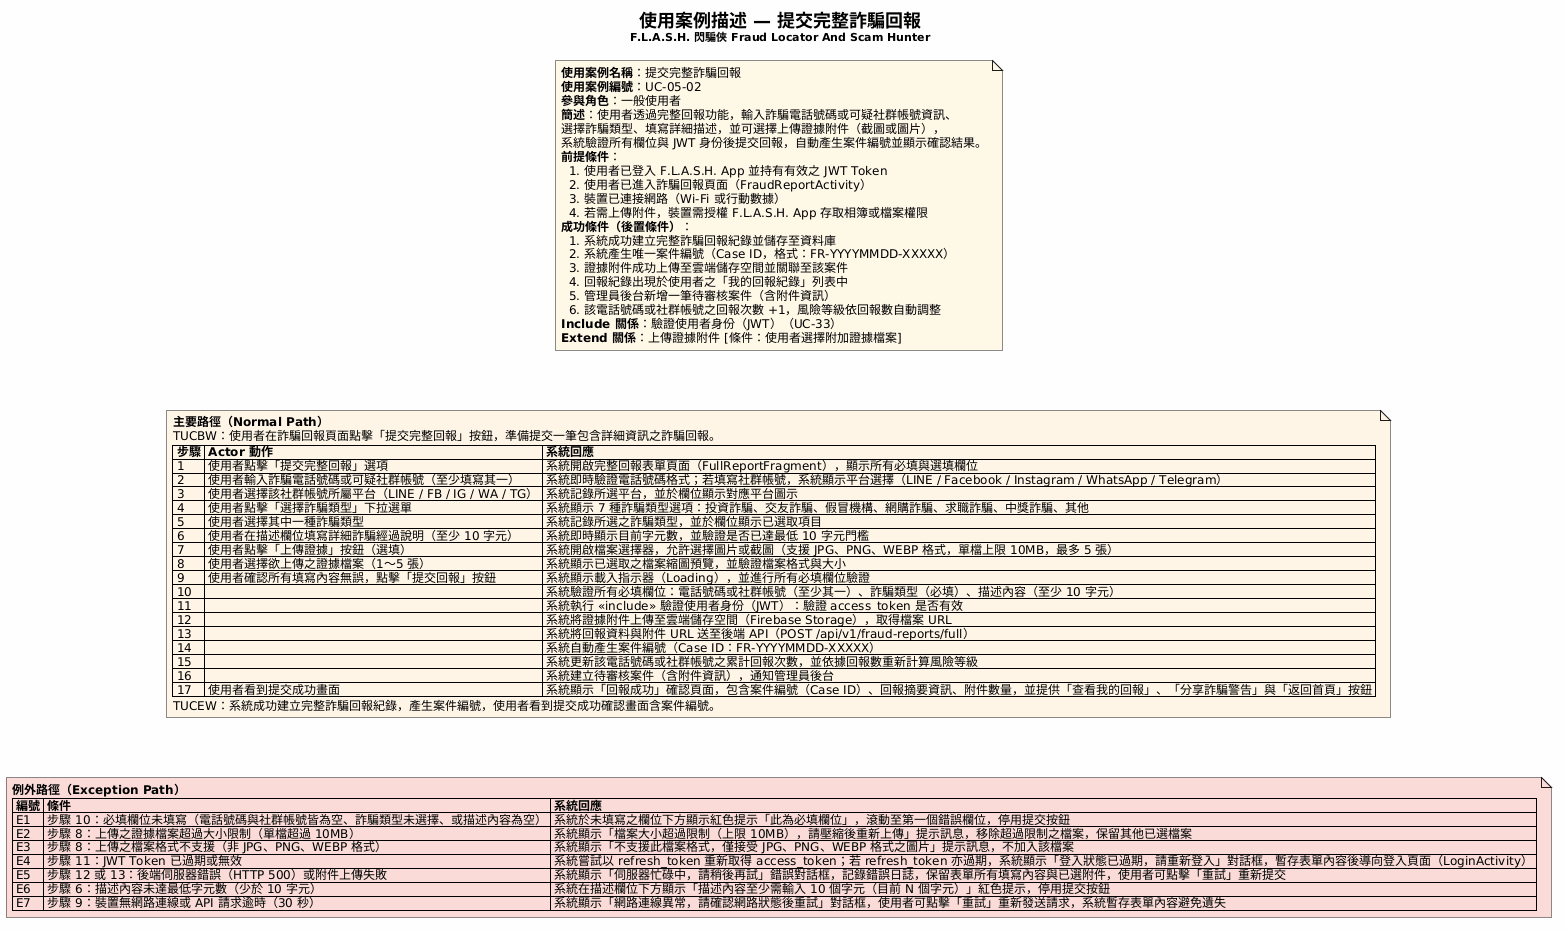

The diagram above was rendered by PlantUML. Its source (embedded in the PNG):
@startuml
skinparam backgroundColor #FEFEFE
skinparam defaultFontName "Microsoft JhengHei"
skinparam defaultFontSize 12

title <size:18><b>使用案例描述 — 提交完整詐騙回報</b></size>\n<size:11>F.L.A.S.H. 閃騙俠 Fraud Locator And Scam Hunter</size>

note as N1 #FEF9E7
**使用案例名稱**：提交完整詐騙回報
**使用案例編號**：UC-05-02
**參與角色**：一般使用者
**簡述**：使用者透過完整回報功能，輸入詐騙電話號碼或可疑社群帳號資訊、
選擇詐騙類型、填寫詳細描述，並可選擇上傳證據附件（截圖或圖片），
系統驗證所有欄位與 JWT 身份後提交回報，自動產生案件編號並顯示確認結果。
**前提條件**：
  1. 使用者已登入 F.L.A.S.H. App 並持有有效之 JWT Token
  2. 使用者已進入詐騙回報頁面（FraudReportActivity）
  3. 裝置已連接網路（Wi-Fi 或行動數據）
  4. 若需上傳附件，裝置需授權 F.L.A.S.H. App 存取相簿或檔案權限
**成功條件（後置條件）**：
  1. 系統成功建立完整詐騙回報紀錄並儲存至資料庫
  2. 系統產生唯一案件編號（Case ID，格式：FR-YYYYMMDD-XXXXX）
  3. 證據附件成功上傳至雲端儲存空間並關聯至該案件
  4. 回報紀錄出現於使用者之「我的回報紀錄」列表中
  5. 管理員後台新增一筆待審核案件（含附件資訊）
  6. 該電話號碼或社群帳號之回報次數 +1，風險等級依回報數自動調整
**Include 關係**：驗證使用者身份（JWT）（UC-33）
**Extend 關係**：上傳證據附件 [條件：使用者選擇附加證據檔案]
end note

note as N2 #FEF5E7
**主要路徑（Normal Path）**
TUCBW：使用者在詐騙回報頁面點擊「提交完整回報」按鈕，準備提交一筆包含詳細資訊之詐騙回報。
| **步驟** | **Actor 動作** | **系統回應** |
| 1 | 使用者點擊「提交完整回報」選項 | 系統開啟完整回報表單頁面（FullReportFragment），顯示所有必填與選填欄位 |
| 2 | 使用者輸入詐騙電話號碼或可疑社群帳號（至少填寫其一） | 系統即時驗證電話號碼格式；若填寫社群帳號，系統顯示平台選擇（LINE / Facebook / Instagram / WhatsApp / Telegram） |
| 3 | 使用者選擇該社群帳號所屬平台（LINE / FB / IG / WA / TG） | 系統記錄所選平台，並於欄位顯示對應平台圖示 |
| 4 | 使用者點擊「選擇詐騙類型」下拉選單 | 系統顯示 7 種詐騙類型選項：投資詐騙、交友詐騙、假冒機構、網購詐騙、求職詐騙、中獎詐騙、其他 |
| 5 | 使用者選擇其中一種詐騙類型 | 系統記錄所選之詐騙類型，並於欄位顯示已選取項目 |
| 6 | 使用者在描述欄位填寫詳細詐騙經過說明（至少 10 字元） | 系統即時顯示目前字元數，並驗證是否已達最低 10 字元門檻 |
| 7 | 使用者點擊「上傳證據」按鈕（選填） | 系統開啟檔案選擇器，允許選擇圖片或截圖（支援 JPG、PNG、WEBP 格式，單檔上限 10MB，最多 5 張） |
| 8 | 使用者選擇欲上傳之證據檔案（1～5 張） | 系統顯示已選取之檔案縮圖預覽，並驗證檔案格式與大小 |
| 9 | 使用者確認所有填寫內容無誤，點擊「提交回報」按鈕 | 系統顯示載入指示器（Loading），並進行所有必填欄位驗證 |
| 10 | | 系統驗證所有必填欄位：電話號碼或社群帳號（至少其一）、詐騙類型（必填）、描述內容（至少 10 字元） |
| 11 | | 系統執行 <<include>> 驗證使用者身份（JWT）：驗證 access_token 是否有效 |
| 12 | | 系統將證據附件上傳至雲端儲存空間（Firebase Storage），取得檔案 URL |
| 13 | | 系統將回報資料與附件 URL 送至後端 API（POST /api/v1/fraud-reports/full） |
| 14 | | 系統自動產生案件編號（Case ID：FR-YYYYMMDD-XXXXX） |
| 15 | | 系統更新該電話號碼或社群帳號之累計回報次數，並依據回報數重新計算風險等級 |
| 16 | | 系統建立待審核案件（含附件資訊），通知管理員後台 |
| 17 | 使用者看到提交成功畫面 | 系統顯示「回報成功」確認頁面，包含案件編號（Case ID）、回報摘要資訊、附件數量，並提供「查看我的回報」、「分享詐騙警告」與「返回首頁」按鈕 |
TUCEW：系統成功建立完整詐騙回報紀錄，產生案件編號，使用者看到提交成功確認畫面含案件編號。
end note

note as N3 #FADBD8
**例外路徑（Exception Path）**
| **編號** | **條件** | **系統回應** |
| E1 | 步驟 10：必填欄位未填寫（電話號碼與社群帳號皆為空、詐騙類型未選擇、或描述內容為空） | 系統於未填寫之欄位下方顯示紅色提示「此為必填欄位」，滾動至第一個錯誤欄位，停用提交按鈕 |
| E2 | 步驟 8：上傳之證據檔案超過大小限制（單檔超過 10MB） | 系統顯示「檔案大小超過限制（上限 10MB），請壓縮後重新上傳」提示訊息，移除超過限制之檔案，保留其他已選檔案 |
| E3 | 步驟 8：上傳之檔案格式不支援（非 JPG、PNG、WEBP 格式） | 系統顯示「不支援此檔案格式，僅接受 JPG、PNG、WEBP 格式之圖片」提示訊息，不加入該檔案 |
| E4 | 步驟 11：JWT Token 已過期或無效 | 系統嘗試以 refresh_token 重新取得 access_token；若 refresh_token 亦過期，系統顯示「登入狀態已過期，請重新登入」對話框，暫存表單內容後導向登入頁面（LoginActivity） |
| E5 | 步驟 12 或 13：後端伺服器錯誤（HTTP 500）或附件上傳失敗 | 系統顯示「伺服器忙碌中，請稍後再試」錯誤對話框，記錄錯誤日誌，保留表單所有填寫內容與已選附件，使用者可點擊「重試」重新提交 |
| E6 | 步驟 6：描述內容未達最低字元數（少於 10 字元） | 系統在描述欄位下方顯示「描述內容至少需輸入 10 個字元（目前 N 個字元）」紅色提示，停用提交按鈕 |
| E7 | 步驟 9：裝置無網路連線或 API 請求逾時（30 秒） | 系統顯示「網路連線異常，請確認網路狀態後重試」對話框，使用者可點擊「重試」重新發送請求，系統暫存表單內容避免遺失 |
end note

N1 -[hidden]-> N2
N2 -[hidden]-> N3
@enduml